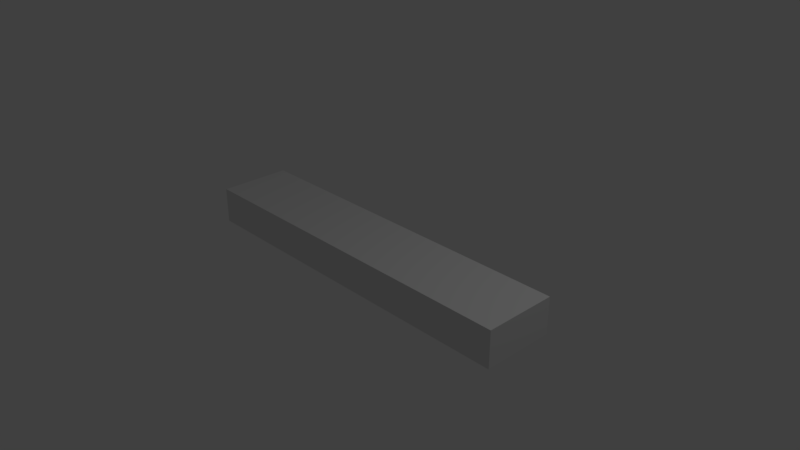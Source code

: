 # Source: Plank_L.blend  (saved by Blender 2.79.0; exported with 4.5.12 LTS)
import bpy
from mathutils import Matrix  # noqa: F401  (used for matrix-valued properties, if any)

bpy.ops.wm.read_factory_settings(use_empty=True)
scene = bpy.context.scene
scene.name = 'Scene'

# ---- collections
col_collection_1 = bpy.data.collections.new('Collection 1'); scene.collection.children.link(col_collection_1)

# ---- materials (node trees are filled in below, after node groups)
mat_material = bpy.data.materials.new('Material')
mat_material.alpha_threshold = 0.0
mat_material.use_transparent_shadow = False
mat_material.roughness = 0.5
mat_material.line_color = (0.0, 0.0, 0.0, 1.0)

# ---- material node trees

# ---- world
world_world = bpy.data.worlds.new('World'); scene.world = world_world
world_world.color = (0.05088, 0.05088, 0.05088)
world_world.use_sun_shadow = False
world_world.sun_shadow_jitter_overblur = 0.0
world_world.cycles.sampling_method = 'MANUAL'

# ---- cameras
cam_camera = bpy.data.cameras.new('Camera')
cam_camera.clip_end = 100.0
cam_camera.lens = 35.0
cam_camera.sensor_width = 32.0
cam_camera.sensor_height = 18.0
cam_camera.ortho_scale = 7.314
cam_camera.dof.focus_distance = 0.0
cam_camera.dof.aperture_fstop = 128.0

# ---- lights
light_lamp = bpy.data.lights.new('Lamp', 'POINT')
light_lamp.transmission_factor = 0.0
light_lamp.cutoff_distance = 30.0
light_lamp.energy = 100.0
light_lamp.shadow_buffer_clip_start = 1.001
light_lamp.shadow_soft_size = 0.1
light_lamp.shadow_maximum_resolution = 0.006
light_lamp.use_absolute_resolution = True

# ---- meshes
me_cube = bpy.data.meshes.new('Cube')
me_cube.from_pydata([(1.0, 1.0, -1.0), (1.0, -1.0, -1.0), (-1.0, -1.0, -1.0), (-1.0, 1.0, -1.0), (1.0, 1.0, 1.0), (1.0, -1.0, 1.0), (-1.0, -1.0, 1.0), (-1.0, 1.0, 1.0)], [], [(0, 1, 2, 3), (4, 7, 6, 5), (0, 4, 5, 1), (1, 5, 6, 2), (2, 6, 7, 3), (4, 0, 3, 7)])
_uv = me_cube.uv_layers.new(name='UVMap')
_uv.uv.foreach_set('vector', [0.0, 0.8125, 0.0, 0.6875, 0.625, 0.6875, 0.625, 0.8125, 0.0, 0.875, 0.627, 0.875, 0.625, 1.0, 0.0, 1.0, 0.0, 1.0, 0.0, 0.9375, 0.125, 0.9375, 0.125, 1.0, 0.0, 0.6875, 0.0, 0.625, 0.625, 0.625, 0.625, 0.6875, 0.5, 1.0, 0.5, 0.9375, 0.625, 0.9375, 0.625, 1.0, 0.0, 0.875, 0.0, 0.8125, 0.625, 0.8125, 0.625, 0.875])
me_cube.materials.append(mat_material)
me_cube.use_remesh_preserve_volume = False
me_cube.use_remesh_preserve_attributes = False
me_cube.use_mirror_vertex_groups = False
me_cube.update()

# ---- objects
ob_cube = bpy.data.objects.new('Cube', me_cube)
ob_lamp = bpy.data.objects.new('Lamp', light_lamp)
ob_camera = bpy.data.objects.new('Camera', cam_camera)

# ---- transforms, parenting, visibility, modifiers, constraints
ob_cube.location = (0.0, 0.0, 0.0)
ob_cube.scale = (2.5, 0.5, 0.25)
ob_cube.lock_rotations_4d = False
ob_cube.lock_scale = (True, True, True)
ob_cube.empty_display_type = 'ARROWS'
ob_cube.lineart.crease_threshold = 0.0
ob_lamp.location = (4.076, 1.005, 5.904)
ob_lamp.rotation_euler = (0.6503, 0.05522, 1.866)
ob_lamp.lock_rotations_4d = False
ob_lamp.empty_display_type = 'ARROWS'
ob_lamp.color = (0.0, 0.0, 0.0, 0.0)
ob_lamp.lineart.crease_threshold = 0.0
ob_camera.location = (7.481, -6.508, 5.344)
ob_camera.rotation_euler = (1.109, 0.0, 0.8149)
ob_camera.lock_rotations_4d = False
ob_camera.empty_display_type = 'ARROWS'
ob_camera.color = (0.0, 0.0, 0.0, 0.0)
ob_camera.display_type = 'WIRE'
ob_camera.lineart.crease_threshold = 0.0

# ---- collection membership
col_collection_1.objects.link(ob_cube)
col_collection_1.objects.link(ob_lamp)
col_collection_1.objects.link(ob_camera)

# ---- scene / render settings (as saved in the file)
scene.camera = ob_camera
scene.frame_start = 1; scene.frame_end = 250; scene.frame_set(1)
scene.render.engine = 'BLENDER_EEVEE_NEXT'
scene.render.resolution_percentage = 50
scene.render.dither_intensity = 0.0
scene.cycles.use_denoising = False
scene.cycles.samples = 128
scene.cycles.sampling_pattern = 'TABULATED_SOBOL'
scene.cycles.use_adaptive_sampling = False
scene.cycles.use_light_tree = False
scene.cycles.blur_glossy = 0.0
scene.cycles.sample_clamp_indirect = 0.0
scene.view_settings.view_transform = 'Standard'
bpy.context.view_layer.update()
